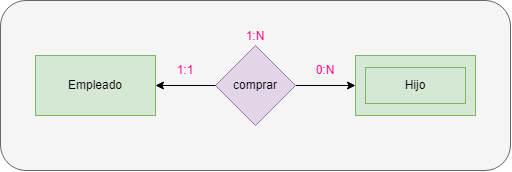

The diagram above was exported from draw.io. Its source (the exported page's mxGraphModel, read from the mxfile embedded in the PNG):
<mxGraphModel dx="952" dy="534" grid="1" gridSize="10" guides="1" tooltips="1" connect="1" arrows="1" fold="1" page="1" pageScale="1" pageWidth="850" pageHeight="1100" math="0" shadow="0">
  <root>
    <mxCell id="0" />
    <mxCell id="1" parent="0" />
    <mxCell id="99CJU32Q4DiHxVtXf-H3-1" value="" style="rounded=1;whiteSpace=wrap;html=1;fillColor=#f5f5f5;strokeColor=#666666;fontColor=#333333;" vertex="1" parent="1">
      <mxGeometry x="105" y="119" width="510" height="170" as="geometry" />
    </mxCell>
    <mxCell id="99CJU32Q4DiHxVtXf-H3-2" value="Empleado" style="rounded=0;whiteSpace=wrap;html=1;fillColor=#d5e8d4;strokeColor=#82b366;" vertex="1" parent="1">
      <mxGeometry x="140" y="174" width="120" height="60" as="geometry" />
    </mxCell>
    <mxCell id="99CJU32Q4DiHxVtXf-H3-3" value="" style="rounded=0;whiteSpace=wrap;html=1;fillColor=#d5e8d4;strokeColor=#82b366;" vertex="1" parent="1">
      <mxGeometry x="460" y="174" width="120" height="60" as="geometry" />
    </mxCell>
    <mxCell id="99CJU32Q4DiHxVtXf-H3-4" value="" style="endArrow=classic;startArrow=none;html=1;rounded=0;exitX=1;exitY=0.5;exitDx=0;exitDy=0;entryX=0;entryY=0.5;entryDx=0;entryDy=0;" edge="1" parent="1" source="99CJU32Q4DiHxVtXf-H3-8" target="99CJU32Q4DiHxVtXf-H3-3">
      <mxGeometry width="50" height="50" relative="1" as="geometry">
        <mxPoint x="320" y="394" as="sourcePoint" />
        <mxPoint x="370" y="344" as="targetPoint" />
        <Array as="points" />
      </mxGeometry>
    </mxCell>
    <mxCell id="99CJU32Q4DiHxVtXf-H3-5" value="1:1" style="text;html=1;strokeColor=none;fillColor=none;align=center;verticalAlign=middle;whiteSpace=wrap;rounded=0;fontColor=#FF0080;" vertex="1" parent="1">
      <mxGeometry x="260" y="174" width="60" height="30" as="geometry" />
    </mxCell>
    <mxCell id="99CJU32Q4DiHxVtXf-H3-6" value="0:N" style="text;html=1;strokeColor=none;fillColor=none;align=center;verticalAlign=middle;whiteSpace=wrap;rounded=0;fontColor=#FF0080;" vertex="1" parent="1">
      <mxGeometry x="400" y="174" width="60" height="30" as="geometry" />
    </mxCell>
    <mxCell id="99CJU32Q4DiHxVtXf-H3-7" value="1:N" style="text;html=1;strokeColor=none;fillColor=none;align=center;verticalAlign=middle;whiteSpace=wrap;rounded=0;fontColor=#FF0080;" vertex="1" parent="1">
      <mxGeometry x="330" y="140" width="60" height="30" as="geometry" />
    </mxCell>
    <mxCell id="99CJU32Q4DiHxVtXf-H3-8" value="comprar" style="rhombus;whiteSpace=wrap;html=1;fillColor=#e1d5e7;strokeColor=#9673a6;" vertex="1" parent="1">
      <mxGeometry x="320" y="164" width="80" height="80" as="geometry" />
    </mxCell>
    <mxCell id="99CJU32Q4DiHxVtXf-H3-9" value="" style="endArrow=none;startArrow=classic;html=1;rounded=0;exitX=1;exitY=0.5;exitDx=0;exitDy=0;entryX=0;entryY=0.5;entryDx=0;entryDy=0;" edge="1" parent="1" source="99CJU32Q4DiHxVtXf-H3-2" target="99CJU32Q4DiHxVtXf-H3-8">
      <mxGeometry width="50" height="50" relative="1" as="geometry">
        <mxPoint x="260" y="204" as="sourcePoint" />
        <mxPoint x="460" y="204" as="targetPoint" />
        <Array as="points" />
      </mxGeometry>
    </mxCell>
    <mxCell id="99CJU32Q4DiHxVtXf-H3-10" value="Hijo" style="rounded=0;whiteSpace=wrap;html=1;fillColor=#d5e8d4;strokeColor=#82b366;" vertex="1" parent="1">
      <mxGeometry x="470" y="186" width="100" height="36" as="geometry" />
    </mxCell>
  </root>
</mxGraphModel>